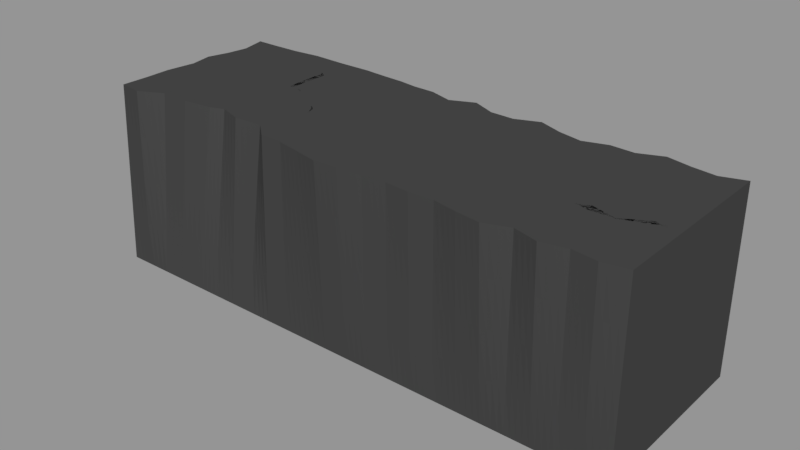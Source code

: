 # Source: The_Danger.blend  (saved by Blender 2.79.0; exported with 4.5.12 LTS)
import bpy
from mathutils import Matrix  # noqa: F401  (used for matrix-valued properties, if any)

bpy.ops.wm.read_factory_settings(use_empty=True)
scene = bpy.context.scene
scene.name = 'Scene.001'

# ---- collections
col_collection_1_001 = bpy.data.collections.new('Collection 1.001'); scene.collection.children.link(col_collection_1_001)

# ---- materials (node trees are filled in below, after node groups)
mat_material_001 = bpy.data.materials.new('Material.001')
mat_material_001.alpha_threshold = 0.0
mat_material_001.use_transparent_shadow = False
mat_material_001.diffuse_color = (0.0578, 0.0578, 0.0578, 1.0)
mat_material_001.roughness = 0.5
mat_material_001.specular_intensity = 1.0

# ---- material node trees

# ---- meshes
me_cube_002 = bpy.data.meshes.new('Cube.002')
me_cube_002.from_pydata([(-30.0, -10.0, -10.0), (-29.87, -9.123, 10.0), (-30.0, 10.0, -10.0), (-29.48, 10.0, 10.0), (30.0, -10.0, -10.0), (30.0, -10.02, 10.0), (30.0, 10.0, -10.0), (30.0, 9.886, 10.0), (27.39, 10.0, -10.0), (24.78, 10.0, -10.0), (22.17, 10.0, -10.0), (19.57, 10.0, -10.0), (16.96, 10.0, -10.0), (14.35, 10.0, -10.0), (11.74, 10.0, -10.0), (9.13, 10.0, -10.0), (6.522, 10.0, -10.0), (3.913, 10.0, -10.0), (1.304, 10.0, -10.0), (-1.304, 10.0, -10.0), (-3.913, 10.0, -10.0), (-6.522, 10.0, -10.0), (-9.13, 10.0, -10.0), (-11.74, 10.0, -10.0), (-14.35, 10.0, -10.0), (-16.96, 10.0, -10.0), (-19.57, 10.0, -10.0), (-22.17, 10.0, -10.0), (-24.78, 10.0, -10.0), (-27.39, 10.0, -10.0), (-26.93, 10.0, 10.0), (-23.94, 10.06, 10.0), (-20.79, 10.38, 10.0), (-18.36, 10.3, 10.0), (-16.81, 10.26, 10.0), (-13.45, 10.3, 10.0), (-10.85, 10.09, 10.0), (-8.376, 9.963, 10.0), (-6.404, 9.678, 10.0), (-3.913, 9.619, 10.0), (-1.304, 8.818, 10.0), (1.304, 9.974, 10.0), (3.913, 8.817, 10.0), (6.522, 8.751, 10.0), (9.13, 9.789, 10.0), (11.74, 8.794, 10.0), (14.35, 8.23, 10.0), (16.96, 9.058, 10.0), (19.57, 8.928, 10.0), (22.17, 9.986, 10.0), (24.78, 9.391, 10.0), (27.39, 9.043, 10.0), (-27.39, -10.0, -10.0), (-24.78, -10.0, -10.0), (-22.17, -10.0, -10.0), (-19.57, -10.0, -10.0), (-16.96, -10.0, -10.0), (-14.35, -10.0, -10.0), (-11.74, -10.0, -10.0), (-9.13, -10.0, -10.0), (-6.522, -10.0, -10.0), (-3.913, -10.0, -10.0), (-1.304, -10.0, -10.0), (1.304, -10.0, -10.0), (3.913, -10.0, -10.0), (6.522, -10.0, -10.0), (9.13, -10.0, -10.0), (11.74, -10.0, -10.0), (14.35, -10.0, -10.0), (16.96, -10.0, -10.0), (19.57, -10.0, -10.0), (22.17, -10.0, -10.0), (24.78, -10.0, -10.0), (27.39, -10.0, -10.0), (27.39, -10.51, 10.0), (24.78, -10.16, 10.0), (22.17, -10.76, 10.0), (19.57, -10.04, 10.0), (16.96, -11.0, 10.0), (14.35, -10.65, 10.0), (11.74, -10.13, 10.0), (9.13, -10.27, 10.0), (6.522, -10.05, 10.0), (3.913, -10.2, 10.0), (1.304, -10.55, 10.0), (-1.304, -10.63, 10.0), (-3.913, -10.08, 10.0), (-6.522, -9.554, 10.0), (-9.017, -9.491, 10.0), (-10.95, -7.811, 10.0), (-14.13, -8.019, 10.0), (-16.6, -7.197, 10.0), (-18.1, -7.776, 10.0), (-21.3, -8.158, 10.0), (-24.56, -8.076, 10.0), (-27.26, -9.474, 10.0), (-30.0, 7.143, -10.0), (-30.0, 4.286, -10.0), (-30.0, 1.429, -10.0), (-30.0, -1.429, -10.0), (-30.0, -4.286, -10.0), (-30.0, -7.143, -10.0), (-29.8, -6.186, 10.0), (-29.86, -3.259, 10.0), (-29.42, -0.03011, 10.0), (-29.9, 2.489, 10.0), (-29.2, 4.864, 10.0), (-28.85, 7.158, 10.0), (30.0, -7.143, -10.0), (30.0, -4.286, -10.0), (30.0, -1.429, -10.0), (30.0, 1.429, -10.0), (30.0, 4.286, -10.0), (30.0, 7.143, -10.0), (30.0, 5.207, 10.0), (30.0, 2.212, 10.0), (30.0, -1.226, 10.0), (30.0, -3.035, 10.0), (30.0, -6.811, 10.0), (30.0, -8.19, 10.0), (27.39, 6.442, 10.0), (27.39, 2.376, 10.0), (27.39, -2.679, 10.0), (27.39, -1.97, 10.0), (27.39, -5.115, 10.0), (27.39, -8.521, 10.0), (24.78, 6.379, 10.0), (24.78, 4.201, 10.0), (24.78, -3.606, 10.0), (24.78, -3.522, 10.0), (24.78, -7.418, 10.0), (24.78, -8.595, 10.0), (22.17, 5.099, 10.0), (22.17, 0.606, 10.0), (22.17, -3.627, 10.0), (22.17, -2.736, 10.0), (22.17, -5.088, 10.0), (22.17, -9.103, 10.0), (19.57, 4.793, 10.0), (19.57, 2.346, 10.0), (19.57, -2.796, 10.0), (19.57, -4.068, 10.0), (19.57, -7.407, 10.0), (19.57, -7.534, 10.0), (16.96, 4.755, 10.0), (16.96, 1.908, 10.0), (16.96, -0.4358, 10.0), (16.96, -1.916, 10.0), (16.96, -6.437, 10.0), (16.96, -8.824, 10.0), (14.35, 5.433, 10.0), (14.35, 2.133, 10.0), (14.35, -0.7898, 10.0), (14.35, -4.159, 10.0), (14.35, -6.626, 10.0), (14.35, -8.477, 10.0), (11.74, 5.291, 10.0), (11.74, 1.591, 10.0), (11.74, -1.798, 10.0), (11.74, -3.237, 10.0), (11.74, -5.899, 10.0), (11.74, -8.511, 10.0), (9.13, 5.333, 10.0), (9.13, 3.288, 10.0), (9.13, -0.8488, 10.0), (9.13, -4.514, 10.0), (9.13, -5.842, 10.0), (9.13, -7.648, 10.0), (6.522, 6.242, 10.0), (6.522, 2.631, 10.0), (6.522, -2.191, 10.0), (6.522, -3.633, 10.0), (6.522, -6.258, 10.0), (6.522, -8.456, 10.0), (3.913, 6.798, 10.0), (3.913, 3.366, 10.0), (3.913, -2.191, 10.0), (3.913, -2.68, 10.0), (3.913, -4.88, 10.0), (3.913, -8.338, 10.0), (1.304, 6.806, 10.0), (1.304, 1.609, 10.0), (1.304, 1.358, 10.0), (1.304, -3.836, 10.0), (1.304, -6.395, 10.0), (1.304, -7.331, 10.0), (-1.304, 6.108, 10.0), (-1.304, 2.073, 10.0), (-1.304, 0.3032, 10.0), (-1.304, -1.61, 10.0), (-1.304, -5.886, 10.0), (-1.304, -7.725, 10.0), (-3.907, 5.769, 10.0), (-3.905, 3.692, 10.0), (-3.888, 0.3308, 10.0), (-3.913, -2.125, 10.0), (-3.913, -3.964, 10.0), (-3.913, -7.64, 10.0), (-6.005, 6.415, 10.0), (-6.26, 4.187, 10.0), (-6.049, 1.395, 10.0), (-6.451, -1.616, 10.0), (-6.394, -5.049, 10.0), (-6.412, -6.268, 10.0), (-8.542, 7.179, 10.0), (-8.541, 5.079, 10.0), (-8.897, 2.615, 10.0), (-8.968, -1.304, 10.0), (-9.082, -4.362, 10.0), (-8.824, -5.174, 10.0), (-9.968, 7.937, 10.0), (-10.93, 5.06, 10.0), (-10.7, 1.48, 10.0), (-11.44, -0.7087, 10.0), (-10.04, -1.526, 10.0), (-10.77, -6.554, 10.0), (-12.52, 7.6, 10.0), (-13.32, 6.021, 10.0), (-13.64, 2.908, 10.0), (-13.29, 0.5563, 10.0), (-14.33, -2.959, 10.0), (-13.42, -6.011, 10.0), (-14.72, 8.463, 10.0), (-16.42, 5.345, 10.0), (-16.29, 1.601, 10.0), (-14.55, 1.306, 10.0), (-15.25, 0.4674, 10.0), (-16.04, -4.313, 10.0), (-19.05, 7.973, 10.0), (-15.85, 6.235, 10.0), (-15.85, 1.725, 10.0), (-18.38, 1.358, 10.0), (-16.92, 0.4674, 10.0), (-19.23, -3.866, 10.0), (-21.04, 7.889, 10.0), (-19.45, 5.84, 10.0), (-19.24, 2.546, 10.0), (-21.33, 0.786, 10.0), (-21.23, -3.606, 10.0), (-20.82, -7.07, 10.0), (-23.01, 7.643, 10.0), (-23.54, 5.131, 10.0), (-23.28, 3.552, 10.0), (-24.4, 0.8825, 10.0), (-23.85, -3.626, 10.0), (-24.04, -5.438, 10.0), (-27.31, 7.325, 10.0), (-26.84, 5.257, 10.0), (-26.94, 2.048, 10.0), (-25.98, -0.1185, 10.0), (-26.32, -2.058, 10.0), (-27.25, -6.182, 10.0), (-27.39, 7.143, -10.0), (-27.39, 4.286, -10.0), (-27.39, 1.429, -10.0), (-27.39, -1.429, -10.0), (-27.39, -4.286, -10.0), (-27.39, -7.143, -10.0), (-24.78, 7.143, -10.0), (-24.78, 4.286, -10.0), (-24.78, 1.429, -10.0), (-24.78, -1.429, -10.0), (-24.78, -4.286, -10.0), (-24.78, -7.143, -10.0), (-22.17, 7.143, -10.0), (-22.17, 4.286, -10.0), (-22.17, 1.429, -10.0), (-22.17, -1.429, -10.0), (-22.17, -4.286, -10.0), (-22.17, -7.143, -10.0), (-19.57, 7.143, -10.0), (-19.57, 4.286, -10.0), (-19.57, 1.429, -10.0), (-19.57, -1.429, -10.0), (-19.57, -4.286, -10.0), (-19.57, -7.143, -10.0), (-16.96, 7.143, -10.0), (-16.96, 4.286, -10.0), (-16.96, 1.429, -10.0), (-16.96, -1.429, -10.0), (-16.96, -4.286, -10.0), (-16.96, -7.143, -10.0), (-14.35, 7.143, -10.0), (-14.35, 4.286, -10.0), (-14.35, 1.429, -10.0), (-14.35, -1.429, -10.0), (-14.35, -4.286, -10.0), (-14.35, -7.143, -10.0), (-11.74, 7.143, -10.0), (-11.74, 4.286, -10.0), (-11.74, 1.429, -10.0), (-11.74, -1.429, -10.0), (-11.74, -4.286, -10.0), (-11.74, -7.143, -10.0), (-9.13, 7.143, -10.0), (-9.13, 4.286, -10.0), (-9.13, 1.429, -10.0), (-9.13, -1.429, -10.0), (-9.13, -4.286, -10.0), (-9.13, -7.143, -10.0), (-6.522, 7.143, -10.0), (-6.522, 4.286, -10.0), (-6.522, 1.429, -10.0), (-6.522, -1.429, -10.0), (-6.522, -4.286, -10.0), (-6.522, -7.143, -10.0), (-3.913, 7.143, -10.0), (-3.913, 4.286, -10.0), (-3.913, 1.429, -10.0), (-3.913, -1.429, -10.0), (-3.913, -4.286, -10.0), (-3.913, -7.143, -10.0), (-1.304, 7.143, -10.0), (-1.304, 4.286, -10.0), (-1.304, 1.429, -10.0), (-1.304, -1.429, -10.0), (-1.304, -4.286, -10.0), (-1.304, -7.143, -10.0), (1.304, 7.143, -10.0), (1.304, 4.286, -10.0), (1.304, 1.429, -10.0), (1.304, -1.429, -10.0), (1.304, -4.286, -10.0), (1.304, -7.143, -10.0), (3.913, 7.143, -10.0), (3.913, 4.286, -10.0), (3.913, 1.429, -10.0), (3.913, -1.429, -10.0), (3.913, -4.286, -10.0), (3.913, -7.143, -10.0), (6.522, 7.143, -10.0), (6.522, 4.286, -10.0), (6.522, 1.429, -10.0), (6.522, -1.429, -10.0), (6.522, -4.286, -10.0), (6.522, -7.143, -10.0), (9.13, 7.143, -10.0), (9.13, 4.286, -10.0), (9.13, 1.429, -10.0), (9.13, -1.429, -10.0), (9.13, -4.286, -10.0), (9.13, -7.143, -10.0), (11.74, 7.143, -10.0), (11.74, 4.286, -10.0), (11.74, 1.429, -10.0), (11.74, -1.429, -10.0), (11.74, -4.286, -10.0), (11.74, -7.143, -10.0), (14.35, 7.143, -10.0), (14.35, 4.286, -10.0), (14.35, 1.429, -10.0), (14.35, -1.429, -10.0), (14.35, -4.286, -10.0), (14.35, -7.143, -10.0), (16.96, 7.143, -10.0), (16.96, 4.286, -10.0), (16.96, 1.429, -10.0), (16.96, -1.429, -10.0), (16.96, -4.286, -10.0), (16.96, -7.143, -10.0), (19.57, 7.143, -10.0), (19.57, 4.286, -10.0), (19.57, 1.429, -10.0), (19.57, -1.429, -10.0), (19.57, -4.286, -10.0), (19.57, -7.143, -10.0), (22.17, 7.143, -10.0), (22.17, 4.286, -10.0), (22.17, 1.429, -10.0), (22.17, -1.429, -10.0), (22.17, -4.286, -10.0), (22.17, -7.143, -10.0), (24.78, 7.143, -10.0), (24.78, 4.286, -10.0), (24.78, 1.429, -10.0), (24.78, -1.429, -10.0), (24.78, -4.286, -10.0), (24.78, -7.143, -10.0), (27.39, 7.143, -10.0), (27.39, 4.286, -10.0), (27.39, 1.429, -10.0), (27.39, -1.429, -10.0), (27.39, -4.286, -10.0), (27.39, -7.143, -10.0)], [], [(96, 107, 3, 2), (8, 51, 7, 6), (108, 119, 5, 4), (52, 95, 1, 0), (383, 108, 4, 73), (251, 102, 1, 95), (119, 125, 74, 5), (125, 131, 75, 74), (131, 137, 76, 75), (137, 143, 77, 76), (143, 149, 78, 77), (149, 155, 79, 78), (155, 161, 80, 79), (161, 167, 81, 80), (167, 173, 82, 81), (173, 179, 83, 82), (179, 185, 84, 83), (185, 191, 85, 84), (191, 197, 86, 85), (197, 203, 87, 86), (203, 209, 88, 87), (209, 215, 89, 88), (215, 221, 90, 89), (221, 227, 91, 90), (227, 233, 92, 91), (233, 239, 93, 92), (239, 245, 94, 93), (245, 251, 95, 94), (101, 257, 52, 0), (257, 263, 53, 52), (263, 269, 54, 53), (269, 275, 55, 54), (275, 281, 56, 55), (281, 287, 57, 56), (287, 293, 58, 57), (293, 299, 59, 58), (299, 305, 60, 59), (305, 311, 61, 60), (311, 317, 62, 61), (317, 323, 63, 62), (323, 329, 64, 63), (329, 335, 65, 64), (335, 341, 66, 65), (341, 347, 67, 66), (347, 353, 68, 67), (353, 359, 69, 68), (359, 365, 70, 69), (365, 371, 71, 70), (371, 377, 72, 71), (377, 383, 73, 72), (4, 5, 74, 73), (73, 74, 75, 72), (72, 75, 76, 71), (71, 76, 77, 70), (70, 77, 78, 69), (69, 78, 79, 68), (68, 79, 80, 67), (67, 80, 81, 66), (66, 81, 82, 65), (65, 82, 83, 64), (64, 83, 84, 63), (63, 84, 85, 62), (62, 85, 86, 61), (61, 86, 87, 60), (60, 87, 88, 59), (59, 88, 89, 58), (58, 89, 90, 57), (57, 90, 91, 56), (56, 91, 92, 55), (55, 92, 93, 54), (54, 93, 94, 53), (53, 94, 95, 52), (2, 3, 30, 29), (29, 30, 31, 28), (28, 31, 32, 27), (27, 32, 33, 26), (26, 33, 34, 25), (25, 34, 35, 24), (24, 35, 36, 23), (23, 36, 37, 22), (22, 37, 38, 21), (21, 38, 39, 20), (20, 39, 40, 19), (19, 40, 41, 18), (18, 41, 42, 17), (17, 42, 43, 16), (16, 43, 44, 15), (15, 44, 45, 14), (14, 45, 46, 13), (13, 46, 47, 12), (12, 47, 48, 11), (11, 48, 49, 10), (10, 49, 50, 9), (9, 50, 51, 8), (9, 8, 378, 372), (372, 378, 379, 373), (373, 379, 380, 374), (374, 380, 381, 375), (375, 381, 382, 376), (376, 382, 383, 377), (10, 9, 372, 366), (366, 372, 373, 367), (367, 373, 374, 368), (368, 374, 375, 369), (369, 375, 376, 370), (370, 376, 377, 371), (11, 10, 366, 360), (360, 366, 367, 361), (361, 367, 368, 362), (362, 368, 369, 363), (363, 369, 370, 364), (364, 370, 371, 365), (12, 11, 360, 354), (354, 360, 361, 355), (355, 361, 362, 356), (356, 362, 363, 357), (357, 363, 364, 358), (358, 364, 365, 359), (13, 12, 354, 348), (348, 354, 355, 349), (349, 355, 356, 350), (350, 356, 357, 351), (351, 357, 358, 352), (352, 358, 359, 353), (14, 13, 348, 342), (342, 348, 349, 343), (343, 349, 350, 344), (344, 350, 351, 345), (345, 351, 352, 346), (346, 352, 353, 347), (15, 14, 342, 336), (336, 342, 343, 337), (337, 343, 344, 338), (338, 344, 345, 339), (339, 345, 346, 340), (340, 346, 347, 341), (16, 15, 336, 330), (330, 336, 337, 331), (331, 337, 338, 332), (332, 338, 339, 333), (333, 339, 340, 334), (334, 340, 341, 335), (17, 16, 330, 324), (324, 330, 331, 325), (325, 331, 332, 326), (326, 332, 333, 327), (327, 333, 334, 328), (328, 334, 335, 329), (18, 17, 324, 318), (318, 324, 325, 319), (319, 325, 326, 320), (320, 326, 327, 321), (321, 327, 328, 322), (322, 328, 329, 323), (19, 18, 318, 312), (312, 318, 319, 313), (313, 319, 320, 314), (314, 320, 321, 315), (315, 321, 322, 316), (316, 322, 323, 317), (20, 19, 312, 306), (306, 312, 313, 307), (307, 313, 314, 308), (308, 314, 315, 309), (309, 315, 316, 310), (310, 316, 317, 311), (21, 20, 306, 300), (300, 306, 307, 301), (301, 307, 308, 302), (302, 308, 309, 303), (303, 309, 310, 304), (304, 310, 311, 305), (22, 21, 300, 294), (294, 300, 301, 295), (295, 301, 302, 296), (296, 302, 303, 297), (297, 303, 304, 298), (298, 304, 305, 299), (23, 22, 294, 288), (288, 294, 295, 289), (289, 295, 296, 290), (290, 296, 297, 291), (291, 297, 298, 292), (292, 298, 299, 293), (24, 23, 288, 282), (282, 288, 289, 283), (283, 289, 290, 284), (284, 290, 291, 285), (285, 291, 292, 286), (286, 292, 293, 287), (25, 24, 282, 276), (276, 282, 283, 277), (277, 283, 284, 278), (278, 284, 285, 279), (279, 285, 286, 280), (280, 286, 287, 281), (26, 25, 276, 270), (270, 276, 277, 271), (271, 277, 278, 272), (272, 278, 279, 273), (273, 279, 280, 274), (274, 280, 281, 275), (27, 26, 270, 264), (264, 270, 271, 265), (265, 271, 272, 266), (266, 272, 273, 267), (267, 273, 274, 268), (268, 274, 275, 269), (28, 27, 264, 258), (258, 264, 265, 259), (259, 265, 266, 260), (260, 266, 267, 261), (261, 267, 268, 262), (262, 268, 269, 263), (29, 28, 258, 252), (252, 258, 259, 253), (253, 259, 260, 254), (254, 260, 261, 255), (255, 261, 262, 256), (256, 262, 263, 257), (2, 29, 252, 96), (96, 252, 253, 97), (97, 253, 254, 98), (98, 254, 255, 99), (99, 255, 256, 100), (100, 256, 257, 101), (31, 30, 246, 240), (240, 246, 247, 241), (241, 247, 248, 242), (242, 248, 249, 243), (243, 249, 250, 244), (244, 250, 251, 245), (32, 31, 240, 234), (234, 240, 241, 235), (235, 241, 242, 236), (236, 242, 243, 237), (237, 243, 244, 238), (238, 244, 245, 239), (33, 32, 234, 228), (228, 234, 235, 229), (229, 235, 236, 230), (230, 236, 237, 231), (231, 237, 238, 232), (232, 238, 239, 233), (34, 33, 228, 222), (222, 228, 229, 223), (223, 229, 230, 224), (224, 230, 231, 225), (225, 231, 232, 226), (226, 232, 233, 227), (35, 34, 222, 216), (216, 222, 223, 217), (217, 223, 224, 218), (218, 224, 225, 219), (219, 225, 226, 220), (220, 226, 227, 221), (36, 35, 216, 210), (210, 216, 217, 211), (211, 217, 218, 212), (212, 218, 219, 213), (213, 219, 220, 214), (214, 220, 221, 215), (37, 36, 210, 204), (204, 210, 211, 205), (205, 211, 212, 206), (206, 212, 213, 207), (207, 213, 214, 208), (208, 214, 215, 209), (38, 37, 204, 198), (198, 204, 205, 199), (199, 205, 206, 200), (200, 206, 207, 201), (201, 207, 208, 202), (202, 208, 209, 203), (39, 38, 198, 192), (192, 198, 199, 193), (193, 199, 200, 194), (194, 200, 201, 195), (195, 201, 202, 196), (196, 202, 203, 197), (40, 39, 192, 186), (186, 192, 193, 187), (187, 193, 194, 188), (188, 194, 195, 189), (189, 195, 196, 190), (190, 196, 197, 191), (41, 40, 186, 180), (180, 186, 187, 181), (181, 187, 188, 182), (182, 188, 189, 183), (183, 189, 190, 184), (184, 190, 191, 185), (42, 41, 180, 174), (174, 180, 181, 175), (175, 181, 182, 176), (176, 182, 183, 177), (177, 183, 184, 178), (178, 184, 185, 179), (43, 42, 174, 168), (168, 174, 175, 169), (169, 175, 176, 170), (170, 176, 177, 171), (171, 177, 178, 172), (172, 178, 179, 173), (44, 43, 168, 162), (162, 168, 169, 163), (163, 169, 170, 164), (164, 170, 171, 165), (165, 171, 172, 166), (166, 172, 173, 167), (45, 44, 162, 156), (156, 162, 163, 157), (157, 163, 164, 158), (158, 164, 165, 159), (159, 165, 166, 160), (160, 166, 167, 161), (46, 45, 156, 150), (150, 156, 157, 151), (151, 157, 158, 152), (152, 158, 159, 153), (153, 159, 160, 154), (154, 160, 161, 155), (47, 46, 150, 144), (144, 150, 151, 145), (145, 151, 152, 146), (146, 152, 153, 147), (147, 153, 154, 148), (148, 154, 155, 149), (48, 47, 144, 138), (138, 144, 145, 139), (139, 145, 146, 140), (140, 146, 147, 141), (141, 147, 148, 142), (142, 148, 149, 143), (49, 48, 138, 132), (132, 138, 139, 133), (133, 139, 140, 134), (134, 140, 141, 135), (135, 141, 142, 136), (136, 142, 143, 137), (50, 49, 132, 126), (126, 132, 133, 127), (127, 133, 134, 128), (128, 134, 135, 129), (129, 135, 136, 130), (130, 136, 137, 131), (51, 50, 126, 120), (120, 126, 127, 121), (121, 127, 128, 122), (122, 128, 129, 123), (123, 129, 130, 124), (124, 130, 131, 125), (7, 51, 120, 114), (114, 120, 121, 115), (115, 121, 122, 116), (116, 122, 123, 117), (117, 123, 124, 118), (118, 124, 125, 119), (30, 3, 107, 246), (246, 107, 106, 247), (247, 106, 105, 248), (248, 105, 104, 249), (249, 104, 103, 250), (250, 103, 102, 251), (8, 6, 113, 378), (378, 113, 112, 379), (379, 112, 111, 380), (380, 111, 110, 381), (381, 110, 109, 382), (382, 109, 108, 383), (6, 7, 114, 113), (113, 114, 115, 112), (112, 115, 116, 111), (111, 116, 117, 110), (110, 117, 118, 109), (109, 118, 119, 108), (0, 1, 102, 101), (101, 102, 103, 100), (100, 103, 104, 99), (99, 104, 105, 98), (98, 105, 106, 97), (97, 106, 107, 96)])
_uv = me_cube_002.uv_layers.new(name='UVMap')
_uv.uv.foreach_set('vector', [0.0, 0.8571, 0.0, 0.8571, 0.0, 1.0, 0.0, 1.0, 0.9565, 1.0, 0.9565, 1.0, 1.0, 1.0, 1.0, 1.0, 1.0, 0.1429, 1.0, 0.1429, 1.0, 0.0, 1.0, 0.0, 0.04348, 0.0, 0.04348, 0.0, 0.0, 0.0, 0.0, 0.0, 0.9565, 0.1429, 1.0, 0.1429, 1.0, 0.0, 0.9565, 0.0, 0.04348, 0.1429, 0.0, 0.1429, 0.0, 0.0, 0.04348, 0.0, 1.0, 0.1429, 0.9565, 0.1429, 0.9565, 0.0, 1.0, 0.0, 0.9565, 0.1429, 0.913, 0.1429, 0.913, 0.0, 0.9565, 0.0, 0.913, 0.1429, 0.8696, 0.1429, 0.8696, 0.0, 0.913, 0.0, 0.8696, 0.1429, 0.8261, 0.1429, 0.8261, 0.0, 0.8696, 0.0, 0.8261, 0.1429, 0.7826, 0.1429, 0.7826, 0.0, 0.8261, 0.0, 0.7826, 0.1429, 0.7391, 0.1429, 0.7391, 0.0, 0.7826, 0.0, 0.7391, 0.1429, 0.6957, 0.1429, 0.6957, 0.0, 0.7391, 0.0, 0.6957, 0.1429, 0.6522, 0.1429, 0.6522, 0.0, 0.6957, 0.0, 0.6522, 0.1429, 0.6087, 0.1429, 0.6087, 0.0, 0.6522, 0.0, 0.6087, 0.1429, 0.5652, 0.1429, 0.5652, 0.0, 0.6087, 0.0, 0.5652, 0.1429, 0.5217, 0.1429, 0.5217, 0.0, 0.5652, 0.0, 0.5217, 0.1429, 0.4783, 0.1429, 0.4783, 0.0, 0.5217, 0.0, 0.4783, 0.1429, 0.4348, 0.1429, 0.4348, 0.0, 0.4783, 0.0, 0.4348, 0.1429, 0.3913, 0.1429, 0.3913, 0.0, 0.4348, 0.0, 0.3913, 0.1429, 0.3478, 0.1429, 0.3478, 0.0, 0.3913, 0.0, 0.3478, 0.1429, 0.3043, 0.1429, 0.3043, 0.0, 0.3478, 0.0, 0.3043, 0.1429, 0.2609, 0.1429, 0.2609, 0.0, 0.3043, 0.0, 0.2609, 0.1429, 0.2174, 0.1429, 0.2174, 0.0, 0.2609, 0.0, 0.2174, 0.1429, 0.1739, 0.1429, 0.1739, 0.0, 0.2174, 0.0, 0.1739, 0.1429, 0.1304, 0.1429, 0.1304, 0.0, 0.1739, 0.0, 0.1304, 0.1429, 0.08696, 0.1429, 0.08696, 0.0, 0.1304, 0.0, 0.08696, 0.1429, 0.04348, 0.1429, 0.04348, 0.0, 0.08696, 0.0, 0.0, 0.1429, 0.04348, 0.1429, 0.04348, 0.0, 0.0, 0.0, 0.04348, 0.1429, 0.08696, 0.1429, 0.08696, 0.0, 0.04348, 0.0, 0.08696, 0.1429, 0.1304, 0.1429, 0.1304, 0.0, 0.08696, 0.0, 0.1304, 0.1429, 0.1739, 0.1429, 0.1739, 0.0, 0.1304, 0.0, 0.1739, 0.1429, 0.2174, 0.1429, 0.2174, 0.0, 0.1739, 0.0, 0.2174, 0.1429, 0.2609, 0.1429, 0.2609, 0.0, 0.2174, 0.0, 0.2609, 0.1429, 0.3043, 0.1429, 0.3043, 0.0, 0.2609, 0.0, 0.3043, 0.1429, 0.3478, 0.1429, 0.3478, 0.0, 0.3043, 0.0, 0.3478, 0.1429, 0.3913, 0.1429, 0.3913, 0.0, 0.3478, 0.0, 0.3913, 0.1429, 0.4348, 0.1429, 0.4348, 0.0, 0.3913, 0.0, 0.4348, 0.1429, 0.4783, 0.1429, 0.4783, 0.0, 0.4348, 0.0, 0.4783, 0.1429, 0.5217, 0.1429, 0.5217, 0.0, 0.4783, 0.0, 0.5217, 0.1429, 0.5652, 0.1429, 0.5652, 0.0, 0.5217, 0.0, 0.5652, 0.1429, 0.6087, 0.1429, 0.6087, 0.0, 0.5652, 0.0, 0.6087, 0.1429, 0.6522, 0.1429, 0.6522, 0.0, 0.6087, 0.0, 0.6522, 0.1429, 0.6957, 0.1429, 0.6957, 0.0, 0.6522, 0.0, 0.6957, 0.1429, 0.7391, 0.1429, 0.7391, 0.0, 0.6957, 0.0, 0.7391, 0.1429, 0.7826, 0.1429, 0.7826, 0.0, 0.7391, 0.0, 0.7826, 0.1429, 0.8261, 0.1429, 0.8261, 0.0, 0.7826, 0.0, 0.8261, 0.1429, 0.8696, 0.1429, 0.8696, 0.0, 0.8261, 0.0, 0.8696, 0.1429, 0.913, 0.1429, 0.913, 0.0, 0.8696, 0.0, 0.913, 0.1429, 0.9565, 0.1429, 0.9565, 0.0, 0.913, 0.0, 1.0, 0.0, 1.0, 0.0, 0.9565, 0.0, 0.9565, 0.0, 0.9565, 0.0, 0.9565, 0.0, 0.913, 0.0, 0.913, 0.0, 0.913, 0.0, 0.913, 0.0, 0.8696, 0.0, 0.8696, 0.0, 0.8696, 0.0, 0.8696, 0.0, 0.8261, 0.0, 0.8261, 0.0, 0.8261, 0.0, 0.8261, 0.0, 0.7826, 0.0, 0.7826, 0.0, 0.7826, 0.0, 0.7826, 0.0, 0.7391, 0.0, 0.7391, 0.0, 0.7391, 0.0, 0.7391, 0.0, 0.6957, 0.0, 0.6957, 0.0, 0.6957, 0.0, 0.6957, 0.0, 0.6522, 0.0, 0.6522, 0.0, 0.6522, 0.0, 0.6522, 0.0, 0.6087, 0.0, 0.6087, 0.0, 0.6087, 0.0, 0.6087, 0.0, 0.5652, 0.0, 0.5652, 0.0, 0.5652, 0.0, 0.5652, 0.0, 0.5217, 0.0, 0.5217, 0.0, 0.5217, 0.0, 0.5217, 0.0, 0.4783, 0.0, 0.4783, 0.0, 0.4783, 0.0, 0.4783, 0.0, 0.4348, 0.0, 0.4348, 0.0, 0.4348, 0.0, 0.4348, 0.0, 0.3913, 0.0, 0.3913, 0.0, 0.3913, 0.0, 0.3913, 0.0, 0.3478, 0.0, 0.3478, 0.0, 0.3478, 0.0, 0.3478, 0.0, 0.3043, 0.0, 0.3043, 0.0, 0.3043, 0.0, 0.3043, 0.0, 0.2609, 0.0, 0.2609, 0.0, 0.2609, 0.0, 0.2609, 0.0, 0.2174, 0.0, 0.2174, 0.0, 0.2174, 0.0, 0.2174, 0.0, 0.1739, 0.0, 0.1739, 0.0, 0.1739, 0.0, 0.1739, 0.0, 0.1304, 0.0, 0.1304, 0.0, 0.1304, 0.0, 0.1304, 0.0, 0.08696, 0.0, 0.08696, 0.0, 0.08696, 0.0, 0.08696, 0.0, 0.04348, 0.0, 0.04348, 0.0, 0.0, 1.0, 0.0, 1.0, 0.04348, 1.0, 0.04348, 1.0, 0.04348, 1.0, 0.04348, 1.0, 0.08696, 1.0, 0.08696, 1.0, 0.08696, 1.0, 0.08696, 1.0, 0.1304, 1.0, 0.1304, 1.0, 0.1304, 1.0, 0.1304, 1.0, 0.1739, 1.0, 0.1739, 1.0, 0.1739, 1.0, 0.1739, 1.0, 0.2174, 1.0, 0.2174, 1.0, 0.2174, 1.0, 0.2174, 1.0, 0.2609, 1.0, 0.2609, 1.0, 0.2609, 1.0, 0.2609, 1.0, 0.3043, 1.0, 0.3043, 1.0, 0.3043, 1.0, 0.3043, 1.0, 0.3478, 1.0, 0.3478, 1.0, 0.3478, 1.0, 0.3478, 1.0, 0.3913, 1.0, 0.3913, 1.0, 0.3913, 1.0, 0.3913, 1.0, 0.4348, 1.0, 0.4348, 1.0, 0.4348, 1.0, 0.4348, 1.0, 0.4783, 1.0, 0.4783, 1.0, 0.4783, 1.0, 0.4783, 1.0, 0.5217, 1.0, 0.5217, 1.0, 0.5217, 1.0, 0.5217, 1.0, 0.5652, 1.0, 0.5652, 1.0, 0.5652, 1.0, 0.5652, 1.0, 0.6087, 1.0, 0.6087, 1.0, 0.6087, 1.0, 0.6087, 1.0, 0.6522, 1.0, 0.6522, 1.0, 0.6522, 1.0, 0.6522, 1.0, 0.6957, 1.0, 0.6957, 1.0, 0.6957, 1.0, 0.6957, 1.0, 0.7391, 1.0, 0.7391, 1.0, 0.7391, 1.0, 0.7391, 1.0, 0.7826, 1.0, 0.7826, 1.0, 0.7826, 1.0, 0.7826, 1.0, 0.8261, 1.0, 0.8261, 1.0, 0.8261, 1.0, 0.8261, 1.0, 0.8696, 1.0, 0.8696, 1.0, 0.8696, 1.0, 0.8696, 1.0, 0.913, 1.0, 0.913, 1.0, 0.913, 1.0, 0.913, 1.0, 0.9565, 1.0, 0.9565, 1.0, 0.913, 1.0, 0.9565, 1.0, 0.9565, 0.8571, 0.913, 0.8571, 0.913, 0.8571, 0.9565, 0.8571, 0.9565, 0.7143, 0.913, 0.7143, 0.913, 0.7143, 0.9565, 0.7143, 0.9565, 0.5714, 0.913, 0.5714, 0.913, 0.5714, 0.9565, 0.5714, 0.9565, 0.4286, 0.913, 0.4286, 0.913, 0.4286, 0.9565, 0.4286, 0.9565, 0.2857, 0.913, 0.2857, 0.913, 0.2857, 0.9565, 0.2857, 0.9565, 0.1429, 0.913, 0.1429, 0.8696, 1.0, 0.913, 1.0, 0.913, 0.8571, 0.8696, 0.8571, 0.8696, 0.8571, 0.913, 0.8571, 0.913, 0.7143, 0.8696, 0.7143, 0.8696, 0.7143, 0.913, 0.7143, 0.913, 0.5714, 0.8696, 0.5714, 0.8696, 0.5714, 0.913, 0.5714, 0.913, 0.4286, 0.8696, 0.4286, 0.8696, 0.4286, 0.913, 0.4286, 0.913, 0.2857, 0.8696, 0.2857, 0.8696, 0.2857, 0.913, 0.2857, 0.913, 0.1429, 0.8696, 0.1429, 0.8261, 1.0, 0.8696, 1.0, 0.8696, 0.8571, 0.8261, 0.8571, 0.8261, 0.8571, 0.8696, 0.8571, 0.8696, 0.7143, 0.8261, 0.7143, 0.8261, 0.7143, 0.8696, 0.7143, 0.8696, 0.5714, 0.8261, 0.5714, 0.8261, 0.5714, 0.8696, 0.5714, 0.8696, 0.4286, 0.8261, 0.4286, 0.8261, 0.4286, 0.8696, 0.4286, 0.8696, 0.2857, 0.8261, 0.2857, 0.8261, 0.2857, 0.8696, 0.2857, 0.8696, 0.1429, 0.8261, 0.1429, 0.7826, 1.0, 0.8261, 1.0, 0.8261, 0.8571, 0.7826, 0.8571, 0.7826, 0.8571, 0.8261, 0.8571, 0.8261, 0.7143, 0.7826, 0.7143, 0.7826, 0.7143, 0.8261, 0.7143, 0.8261, 0.5714, 0.7826, 0.5714, 0.7826, 0.5714, 0.8261, 0.5714, 0.8261, 0.4286, 0.7826, 0.4286, 0.7826, 0.4286, 0.8261, 0.4286, 0.8261, 0.2857, 0.7826, 0.2857, 0.7826, 0.2857, 0.8261, 0.2857, 0.8261, 0.1429, 0.7826, 0.1429, 0.7391, 1.0, 0.7826, 1.0, 0.7826, 0.8571, 0.7391, 0.8571, 0.7391, 0.8571, 0.7826, 0.8571, 0.7826, 0.7143, 0.7391, 0.7143, 0.7391, 0.7143, 0.7826, 0.7143, 0.7826, 0.5714, 0.7391, 0.5714, 0.7391, 0.5714, 0.7826, 0.5714, 0.7826, 0.4286, 0.7391, 0.4286, 0.7391, 0.4286, 0.7826, 0.4286, 0.7826, 0.2857, 0.7391, 0.2857, 0.7391, 0.2857, 0.7826, 0.2857, 0.7826, 0.1429, 0.7391, 0.1429, 0.6957, 1.0, 0.7391, 1.0, 0.7391, 0.8571, 0.6957, 0.8571, 0.6957, 0.8571, 0.7391, 0.8571, 0.7391, 0.7143, 0.6957, 0.7143, 0.6957, 0.7143, 0.7391, 0.7143, 0.7391, 0.5714, 0.6957, 0.5714, 0.6957, 0.5714, 0.7391, 0.5714, 0.7391, 0.4286, 0.6957, 0.4286, 0.6957, 0.4286, 0.7391, 0.4286, 0.7391, 0.2857, 0.6957, 0.2857, 0.6957, 0.2857, 0.7391, 0.2857, 0.7391, 0.1429, 0.6957, 0.1429, 0.6522, 1.0, 0.6957, 1.0, 0.6957, 0.8571, 0.6522, 0.8571, 0.6522, 0.8571, 0.6957, 0.8571, 0.6957, 0.7143, 0.6522, 0.7143, 0.6522, 0.7143, 0.6957, 0.7143, 0.6957, 0.5714, 0.6522, 0.5714, 0.6522, 0.5714, 0.6957, 0.5714, 0.6957, 0.4286, 0.6522, 0.4286, 0.6522, 0.4286, 0.6957, 0.4286, 0.6957, 0.2857, 0.6522, 0.2857, 0.6522, 0.2857, 0.6957, 0.2857, 0.6957, 0.1429, 0.6522, 0.1429, 0.6087, 1.0, 0.6522, 1.0, 0.6522, 0.8571, 0.6087, 0.8571, 0.6087, 0.8571, 0.6522, 0.8571, 0.6522, 0.7143, 0.6087, 0.7143, 0.6087, 0.7143, 0.6522, 0.7143, 0.6522, 0.5714, 0.6087, 0.5714, 0.6087, 0.5714, 0.6522, 0.5714, 0.6522, 0.4286, 0.6087, 0.4286, 0.6087, 0.4286, 0.6522, 0.4286, 0.6522, 0.2857, 0.6087, 0.2857, 0.6087, 0.2857, 0.6522, 0.2857, 0.6522, 0.1429, 0.6087, 0.1429, 0.5652, 1.0, 0.6087, 1.0, 0.6087, 0.8571, 0.5652, 0.8571, 0.5652, 0.8571, 0.6087, 0.8571, 0.6087, 0.7143, 0.5652, 0.7143, 0.5652, 0.7143, 0.6087, 0.7143, 0.6087, 0.5714, 0.5652, 0.5714, 0.5652, 0.5714, 0.6087, 0.5714, 0.6087, 0.4286, 0.5652, 0.4286, 0.5652, 0.4286, 0.6087, 0.4286, 0.6087, 0.2857, 0.5652, 0.2857, 0.5652, 0.2857, 0.6087, 0.2857, 0.6087, 0.1429, 0.5652, 0.1429, 0.5217, 1.0, 0.5652, 1.0, 0.5652, 0.8571, 0.5217, 0.8571, 0.5217, 0.8571, 0.5652, 0.8571, 0.5652, 0.7143, 0.5217, 0.7143, 0.5217, 0.7143, 0.5652, 0.7143, 0.5652, 0.5714, 0.5217, 0.5714, 0.5217, 0.5714, 0.5652, 0.5714, 0.5652, 0.4286, 0.5217, 0.4286, 0.5217, 0.4286, 0.5652, 0.4286, 0.5652, 0.2857, 0.5217, 0.2857, 0.5217, 0.2857, 0.5652, 0.2857, 0.5652, 0.1429, 0.5217, 0.1429, 0.4783, 1.0, 0.5217, 1.0, 0.5217, 0.8571, 0.4783, 0.8571, 0.4783, 0.8571, 0.5217, 0.8571, 0.5217, 0.7143, 0.4783, 0.7143, 0.4783, 0.7143, 0.5217, 0.7143, 0.5217, 0.5714, 0.4783, 0.5714, 0.4783, 0.5714, 0.5217, 0.5714, 0.5217, 0.4286, 0.4783, 0.4286, 0.4783, 0.4286, 0.5217, 0.4286, 0.5217, 0.2857, 0.4783, 0.2857, 0.4783, 0.2857, 0.5217, 0.2857, 0.5217, 0.1429, 0.4783, 0.1429, 0.4348, 1.0, 0.4783, 1.0, 0.4783, 0.8571, 0.4348, 0.8571, 0.4348, 0.8571, 0.4783, 0.8571, 0.4783, 0.7143, 0.4348, 0.7143, 0.4348, 0.7143, 0.4783, 0.7143, 0.4783, 0.5714, 0.4348, 0.5714, 0.4348, 0.5714, 0.4783, 0.5714, 0.4783, 0.4286, 0.4348, 0.4286, 0.4348, 0.4286, 0.4783, 0.4286, 0.4783, 0.2857, 0.4348, 0.2857, 0.4348, 0.2857, 0.4783, 0.2857, 0.4783, 0.1429, 0.4348, 0.1429, 0.3913, 1.0, 0.4348, 1.0, 0.4348, 0.8571, 0.3913, 0.8571, 0.3913, 0.8571, 0.4348, 0.8571, 0.4348, 0.7143, 0.3913, 0.7143, 0.3913, 0.7143, 0.4348, 0.7143, 0.4348, 0.5714, 0.3913, 0.5714, 0.3913, 0.5714, 0.4348, 0.5714, 0.4348, 0.4286, 0.3913, 0.4286, 0.3913, 0.4286, 0.4348, 0.4286, 0.4348, 0.2857, 0.3913, 0.2857, 0.3913, 0.2857, 0.4348, 0.2857, 0.4348, 0.1429, 0.3913, 0.1429, 0.3478, 1.0, 0.3913, 1.0, 0.3913, 0.8571, 0.3478, 0.8571, 0.3478, 0.8571, 0.3913, 0.8571, 0.3913, 0.7143, 0.3478, 0.7143, 0.3478, 0.7143, 0.3913, 0.7143, 0.3913, 0.5714, 0.3478, 0.5714, 0.3478, 0.5714, 0.3913, 0.5714, 0.3913, 0.4286, 0.3478, 0.4286, 0.3478, 0.4286, 0.3913, 0.4286, 0.3913, 0.2857, 0.3478, 0.2857, 0.3478, 0.2857, 0.3913, 0.2857, 0.3913, 0.1429, 0.3478, 0.1429, 0.3043, 1.0, 0.3478, 1.0, 0.3478, 0.8571, 0.3043, 0.8571, 0.3043, 0.8571, 0.3478, 0.8571, 0.3478, 0.7143, 0.3043, 0.7143, 0.3043, 0.7143, 0.3478, 0.7143, 0.3478, 0.5714, 0.3043, 0.5714, 0.3043, 0.5714, 0.3478, 0.5714, 0.3478, 0.4286, 0.3043, 0.4286, 0.3043, 0.4286, 0.3478, 0.4286, 0.3478, 0.2857, 0.3043, 0.2857, 0.3043, 0.2857, 0.3478, 0.2857, 0.3478, 0.1429, 0.3043, 0.1429, 0.2609, 1.0, 0.3043, 1.0, 0.3043, 0.8571, 0.2609, 0.8571, 0.2609, 0.8571, 0.3043, 0.8571, 0.3043, 0.7143, 0.2609, 0.7143, 0.2609, 0.7143, 0.3043, 0.7143, 0.3043, 0.5714, 0.2609, 0.5714, 0.2609, 0.5714, 0.3043, 0.5714, 0.3043, 0.4286, 0.2609, 0.4286, 0.2609, 0.4286, 0.3043, 0.4286, 0.3043, 0.2857, 0.2609, 0.2857, 0.2609, 0.2857, 0.3043, 0.2857, 0.3043, 0.1429, 0.2609, 0.1429, 0.2174, 1.0, 0.2609, 1.0, 0.2609, 0.8571, 0.2174, 0.8571, 0.2174, 0.8571, 0.2609, 0.8571, 0.2609, 0.7143, 0.2174, 0.7143, 0.2174, 0.7143, 0.2609, 0.7143, 0.2609, 0.5714, 0.2174, 0.5714, 0.2174, 0.5714, 0.2609, 0.5714, 0.2609, 0.4286, 0.2174, 0.4286, 0.2174, 0.4286, 0.2609, 0.4286, 0.2609, 0.2857, 0.2174, 0.2857, 0.2174, 0.2857, 0.2609, 0.2857, 0.2609, 0.1429, 0.2174, 0.1429, 0.1739, 1.0, 0.2174, 1.0, 0.2174, 0.8571, 0.1739, 0.8571, 0.1739, 0.8571, 0.2174, 0.8571, 0.2174, 0.7143, 0.1739, 0.7143, 0.1739, 0.7143, 0.2174, 0.7143, 0.2174, 0.5714, 0.1739, 0.5714, 0.1739, 0.5714, 0.2174, 0.5714, 0.2174, 0.4286, 0.1739, 0.4286, 0.1739, 0.4286, 0.2174, 0.4286, 0.2174, 0.2857, 0.1739, 0.2857, 0.1739, 0.2857, 0.2174, 0.2857, 0.2174, 0.1429, 0.1739, 0.1429, 0.1304, 1.0, 0.1739, 1.0, 0.1739, 0.8571, 0.1304, 0.8571, 0.1304, 0.8571, 0.1739, 0.8571, 0.1739, 0.7143, 0.1304, 0.7143, 0.1304, 0.7143, 0.1739, 0.7143, 0.1739, 0.5714, 0.1304, 0.5714, 0.1304, 0.5714, 0.1739, 0.5714, 0.1739, 0.4286, 0.1304, 0.4286, 0.1304, 0.4286, 0.1739, 0.4286, 0.1739, 0.2857, 0.1304, 0.2857, 0.1304, 0.2857, 0.1739, 0.2857, 0.1739, 0.1429, 0.1304, 0.1429, 0.08696, 1.0, 0.1304, 1.0, 0.1304, 0.8571, 0.08696, 0.8571, 0.08696, 0.8571, 0.1304, 0.8571, 0.1304, 0.7143, 0.08696, 0.7143, 0.08696, 0.7143, 0.1304, 0.7143, 0.1304, 0.5714, 0.08696, 0.5714, 0.08696, 0.5714, 0.1304, 0.5714, 0.1304, 0.4286, 0.08696, 0.4286, 0.08696, 0.4286, 0.1304, 0.4286, 0.1304, 0.2857, 0.08696, 0.2857, 0.08696, 0.2857, 0.1304, 0.2857, 0.1304, 0.1429, 0.08696, 0.1429, 0.04348, 1.0, 0.08696, 1.0, 0.08696, 0.8571, 0.04348, 0.8571, 0.04348, 0.8571, 0.08696, 0.8571, 0.08696, 0.7143, 0.04348, 0.7143, 0.04348, 0.7143, 0.08696, 0.7143, 0.08696, 0.5714, 0.04348, 0.5714, 0.04348, 0.5714, 0.08696, 0.5714, 0.08696, 0.4286, 0.04348, 0.4286, 0.04348, 0.4286, 0.08696, 0.4286, 0.08696, 0.2857, 0.04348, 0.2857, 0.04348, 0.2857, 0.08696, 0.2857, 0.08696, 0.1429, 0.04348, 0.1429, 0.0, 1.0, 0.04348, 1.0, 0.04348, 0.8571, 0.0, 0.8571, 0.0, 0.8571, 0.04348, 0.8571, 0.04348, 0.7143, 0.0, 0.7143, 0.0, 0.7143, 0.04348, 0.7143, 0.04348, 0.5714, 0.0, 0.5714, 0.0, 0.5714, 0.04348, 0.5714, 0.04348, 0.4286, 0.0, 0.4286, 0.0, 0.4286, 0.04348, 0.4286, 0.04348, 0.2857, 0.0, 0.2857, 0.0, 0.2857, 0.04348, 0.2857, 0.04348, 0.1429, 0.0, 0.1429, 0.08696, 1.0, 0.04348, 1.0, 0.04348, 0.8571, 0.08696, 0.8571, 0.08696, 0.8571, 0.04348, 0.8571, 0.04348, 0.7143, 0.08696, 0.7143, 0.08696, 0.7143, 0.04348, 0.7143, 0.04348, 0.5714, 0.08696, 0.5714, 0.08696, 0.5714, 0.04348, 0.5714, 0.04348, 0.4286, 0.08696, 0.4286, 0.08696, 0.4286, 0.04348, 0.4286, 0.04348, 0.2857, 0.08696, 0.2857, 0.08696, 0.2857, 0.04348, 0.2857, 0.04348, 0.1429, 0.08696, 0.1429, 0.1304, 1.0, 0.08696, 1.0, 0.08696, 0.8571, 0.1304, 0.8571, 0.1304, 0.8571, 0.08696, 0.8571, 0.08696, 0.7143, 0.1304, 0.7143, 0.1304, 0.7143, 0.08696, 0.7143, 0.08696, 0.5714, 0.1304, 0.5714, 0.1304, 0.5714, 0.08696, 0.5714, 0.08696, 0.4286, 0.1304, 0.4286, 0.1304, 0.4286, 0.08696, 0.4286, 0.08696, 0.2857, 0.1304, 0.2857, 0.1304, 0.2857, 0.08696, 0.2857, 0.08696, 0.1429, 0.1304, 0.1429, 0.1739, 1.0, 0.1304, 1.0, 0.1304, 0.8571, 0.1739, 0.8571, 0.1739, 0.8571, 0.1304, 0.8571, 0.1304, 0.7143, 0.1739, 0.7143, 0.1739, 0.7143, 0.1304, 0.7143, 0.1304, 0.5714, 0.1739, 0.5714, 0.1739, 0.5714, 0.1304, 0.5714, 0.1304, 0.4286, 0.1739, 0.4286, 0.1739, 0.4286, 0.1304, 0.4286, 0.1304, 0.2857, 0.1739, 0.2857, 0.1739, 0.2857, 0.1304, 0.2857, 0.1304, 0.1429, 0.1739, 0.1429, 0.2174, 1.0, 0.1739, 1.0, 0.1739, 0.8571, 0.2174, 0.8571, 0.2174, 0.8571, 0.1739, 0.8571, 0.1739, 0.7143, 0.2174, 0.7143, 0.2174, 0.7143, 0.1739, 0.7143, 0.1739, 0.5714, 0.2174, 0.5714, 0.2174, 0.5714, 0.1739, 0.5714, 0.1739, 0.4286, 0.2174, 0.4286, 0.2174, 0.4286, 0.1739, 0.4286, 0.1739, 0.2857, 0.2174, 0.2857, 0.2174, 0.2857, 0.1739, 0.2857, 0.1739, 0.1429, 0.2174, 0.1429, 0.2609, 1.0, 0.2174, 1.0, 0.2174, 0.8571, 0.2609, 0.8571, 0.2609, 0.8571, 0.2174, 0.8571, 0.2174, 0.7143, 0.2609, 0.7143, 0.2609, 0.7143, 0.2174, 0.7143, 0.2174, 0.5714, 0.2609, 0.5714, 0.2609, 0.5714, 0.2174, 0.5714, 0.2174, 0.4286, 0.2609, 0.4286, 0.2609, 0.4286, 0.2174, 0.4286, 0.2174, 0.2857, 0.2609, 0.2857, 0.2609, 0.2857, 0.2174, 0.2857, 0.2174, 0.1429, 0.2609, 0.1429, 0.3043, 1.0, 0.2609, 1.0, 0.2609, 0.8571, 0.3043, 0.8571, 0.3043, 0.8571, 0.2609, 0.8571, 0.2609, 0.7143, 0.3043, 0.7143, 0.3043, 0.7143, 0.2609, 0.7143, 0.2609, 0.5714, 0.3043, 0.5714, 0.3043, 0.5714, 0.2609, 0.5714, 0.2609, 0.4286, 0.3043, 0.4286, 0.3043, 0.4286, 0.2609, 0.4286, 0.2609, 0.2857, 0.3043, 0.2857, 0.3043, 0.2857, 0.2609, 0.2857, 0.2609, 0.1429, 0.3043, 0.1429, 0.3478, 1.0, 0.3043, 1.0, 0.3043, 0.8571, 0.3478, 0.8571, 0.3478, 0.8571, 0.3043, 0.8571, 0.3043, 0.7143, 0.3478, 0.7143, 0.3478, 0.7143, 0.3043, 0.7143, 0.3043, 0.5714, 0.3478, 0.5714, 0.3478, 0.5714, 0.3043, 0.5714, 0.3043, 0.4286, 0.3478, 0.4286, 0.3478, 0.4286, 0.3043, 0.4286, 0.3043, 0.2857, 0.3478, 0.2857, 0.3478, 0.2857, 0.3043, 0.2857, 0.3043, 0.1429, 0.3478, 0.1429, 0.3913, 1.0, 0.3478, 1.0, 0.3478, 0.8571, 0.3913, 0.8571, 0.3913, 0.8571, 0.3478, 0.8571, 0.3478, 0.7143, 0.3913, 0.7143, 0.3913, 0.7143, 0.3478, 0.7143, 0.3478, 0.5714, 0.3913, 0.5714, 0.3913, 0.5714, 0.3478, 0.5714, 0.3478, 0.4286, 0.3913, 0.4286, 0.3913, 0.4286, 0.3478, 0.4286, 0.3478, 0.2857, 0.3913, 0.2857, 0.3913, 0.2857, 0.3478, 0.2857, 0.3478, 0.1429, 0.3913, 0.1429, 0.4348, 1.0, 0.3913, 1.0, 0.3913, 0.8571, 0.4348, 0.8571, 0.4348, 0.8571, 0.3913, 0.8571, 0.3913, 0.7143, 0.4348, 0.7143, 0.4348, 0.7143, 0.3913, 0.7143, 0.3913, 0.5714, 0.4348, 0.5714, 0.4348, 0.5714, 0.3913, 0.5714, 0.3913, 0.4286, 0.4348, 0.4286, 0.4348, 0.4286, 0.3913, 0.4286, 0.3913, 0.2857, 0.4348, 0.2857, 0.4348, 0.2857, 0.3913, 0.2857, 0.3913, 0.1429, 0.4348, 0.1429, 0.4783, 1.0, 0.4348, 1.0, 0.4348, 0.8571, 0.4783, 0.8571, 0.4783, 0.8571, 0.4348, 0.8571, 0.4348, 0.7143, 0.4783, 0.7143, 0.4783, 0.7143, 0.4348, 0.7143, 0.4348, 0.5714, 0.4783, 0.5714, 0.4783, 0.5714, 0.4348, 0.5714, 0.4348, 0.4286, 0.4783, 0.4286, 0.4783, 0.4286, 0.4348, 0.4286, 0.4348, 0.2857, 0.4783, 0.2857, 0.4783, 0.2857, 0.4348, 0.2857, 0.4348, 0.1429, 0.4783, 0.1429, 0.5217, 1.0, 0.4783, 1.0, 0.4783, 0.8571, 0.5217, 0.8571, 0.5217, 0.8571, 0.4783, 0.8571, 0.4783, 0.7143, 0.5217, 0.7143, 0.5217, 0.7143, 0.4783, 0.7143, 0.4783, 0.5714, 0.5217, 0.5714, 0.5217, 0.5714, 0.4783, 0.5714, 0.4783, 0.4286, 0.5217, 0.4286, 0.5217, 0.4286, 0.4783, 0.4286, 0.4783, 0.2857, 0.5217, 0.2857, 0.5217, 0.2857, 0.4783, 0.2857, 0.4783, 0.1429, 0.5217, 0.1429, 0.5652, 1.0, 0.5217, 1.0, 0.5217, 0.8571, 0.5652, 0.8571, 0.5652, 0.8571, 0.5217, 0.8571, 0.5217, 0.7143, 0.5652, 0.7143, 0.5652, 0.7143, 0.5217, 0.7143, 0.5217, 0.5714, 0.5652, 0.5714, 0.5652, 0.5714, 0.5217, 0.5714, 0.5217, 0.4286, 0.5652, 0.4286, 0.5652, 0.4286, 0.5217, 0.4286, 0.5217, 0.2857, 0.5652, 0.2857, 0.5652, 0.2857, 0.5217, 0.2857, 0.5217, 0.1429, 0.5652, 0.1429, 0.6087, 1.0, 0.5652, 1.0, 0.5652, 0.8571, 0.6087, 0.8571, 0.6087, 0.8571, 0.5652, 0.8571, 0.5652, 0.7143, 0.6087, 0.7143, 0.6087, 0.7143, 0.5652, 0.7143, 0.5652, 0.5714, 0.6087, 0.5714, 0.6087, 0.5714, 0.5652, 0.5714, 0.5652, 0.4286, 0.6087, 0.4286, 0.6087, 0.4286, 0.5652, 0.4286, 0.5652, 0.2857, 0.6087, 0.2857, 0.6087, 0.2857, 0.5652, 0.2857, 0.5652, 0.1429, 0.6087, 0.1429, 0.6522, 1.0, 0.6087, 1.0, 0.6087, 0.8571, 0.6522, 0.8571, 0.6522, 0.8571, 0.6087, 0.8571, 0.6087, 0.7143, 0.6522, 0.7143, 0.6522, 0.7143, 0.6087, 0.7143, 0.6087, 0.5714, 0.6522, 0.5714, 0.6522, 0.5714, 0.6087, 0.5714, 0.6087, 0.4286, 0.6522, 0.4286, 0.6522, 0.4286, 0.6087, 0.4286, 0.6087, 0.2857, 0.6522, 0.2857, 0.6522, 0.2857, 0.6087, 0.2857, 0.6087, 0.1429, 0.6522, 0.1429, 0.6957, 1.0, 0.6522, 1.0, 0.6522, 0.8571, 0.6957, 0.8571, 0.6957, 0.8571, 0.6522, 0.8571, 0.6522, 0.7143, 0.6957, 0.7143, 0.6957, 0.7143, 0.6522, 0.7143, 0.6522, 0.5714, 0.6957, 0.5714, 0.6957, 0.5714, 0.6522, 0.5714, 0.6522, 0.4286, 0.6957, 0.4286, 0.6957, 0.4286, 0.6522, 0.4286, 0.6522, 0.2857, 0.6957, 0.2857, 0.6957, 0.2857, 0.6522, 0.2857, 0.6522, 0.1429, 0.6957, 0.1429, 0.7391, 1.0, 0.6957, 1.0, 0.6957, 0.8571, 0.7391, 0.8571, 0.7391, 0.8571, 0.6957, 0.8571, 0.6957, 0.7143, 0.7391, 0.7143, 0.7391, 0.7143, 0.6957, 0.7143, 0.6957, 0.5714, 0.7391, 0.5714, 0.7391, 0.5714, 0.6957, 0.5714, 0.6957, 0.4286, 0.7391, 0.4286, 0.7391, 0.4286, 0.6957, 0.4286, 0.6957, 0.2857, 0.7391, 0.2857, 0.7391, 0.2857, 0.6957, 0.2857, 0.6957, 0.1429, 0.7391, 0.1429, 0.7826, 1.0, 0.7391, 1.0, 0.7391, 0.8571, 0.7826, 0.8571, 0.7826, 0.8571, 0.7391, 0.8571, 0.7391, 0.7143, 0.7826, 0.7143, 0.7826, 0.7143, 0.7391, 0.7143, 0.7391, 0.5714, 0.7826, 0.5714, 0.7826, 0.5714, 0.7391, 0.5714, 0.7391, 0.4286, 0.7826, 0.4286, 0.7826, 0.4286, 0.7391, 0.4286, 0.7391, 0.2857, 0.7826, 0.2857, 0.7826, 0.2857, 0.7391, 0.2857, 0.7391, 0.1429, 0.7826, 0.1429, 0.8261, 1.0, 0.7826, 1.0, 0.7826, 0.8571, 0.8261, 0.8571, 0.8261, 0.8571, 0.7826, 0.8571, 0.7826, 0.7143, 0.8261, 0.7143, 0.8261, 0.7143, 0.7826, 0.7143, 0.7826, 0.5714, 0.8261, 0.5714, 0.8261, 0.5714, 0.7826, 0.5714, 0.7826, 0.4286, 0.8261, 0.4286, 0.8261, 0.4286, 0.7826, 0.4286, 0.7826, 0.2857, 0.8261, 0.2857, 0.8261, 0.2857, 0.7826, 0.2857, 0.7826, 0.1429, 0.8261, 0.1429, 0.8696, 1.0, 0.8261, 1.0, 0.8261, 0.8571, 0.8696, 0.8571, 0.8696, 0.8571, 0.8261, 0.8571, 0.8261, 0.7143, 0.8696, 0.7143, 0.8696, 0.7143, 0.8261, 0.7143, 0.8261, 0.5714, 0.8696, 0.5714, 0.8696, 0.5714, 0.8261, 0.5714, 0.8261, 0.4286, 0.8696, 0.4286, 0.8696, 0.4286, 0.8261, 0.4286, 0.8261, 0.2857, 0.8696, 0.2857, 0.8696, 0.2857, 0.8261, 0.2857, 0.8261, 0.1429, 0.8696, 0.1429, 0.913, 1.0, 0.8696, 1.0, 0.8696, 0.8571, 0.913, 0.8571, 0.913, 0.8571, 0.8696, 0.8571, 0.8696, 0.7143, 0.913, 0.7143, 0.913, 0.7143, 0.8696, 0.7143, 0.8696, 0.5714, 0.913, 0.5714, 0.913, 0.5714, 0.8696, 0.5714, 0.8696, 0.4286, 0.913, 0.4286, 0.913, 0.4286, 0.8696, 0.4286, 0.8696, 0.2857, 0.913, 0.2857, 0.913, 0.2857, 0.8696, 0.2857, 0.8696, 0.1429, 0.913, 0.1429, 0.9565, 1.0, 0.913, 1.0, 0.913, 0.8571, 0.9565, 0.8571, 0.9565, 0.8571, 0.913, 0.8571, 0.913, 0.7143, 0.9565, 0.7143, 0.9565, 0.7143, 0.913, 0.7143, 0.913, 0.5714, 0.9565, 0.5714, 0.9565, 0.5714, 0.913, 0.5714, 0.913, 0.4286, 0.9565, 0.4286, 0.9565, 0.4286, 0.913, 0.4286, 0.913, 0.2857, 0.9565, 0.2857, 0.9565, 0.2857, 0.913, 0.2857, 0.913, 0.1429, 0.9565, 0.1429, 1.0, 1.0, 0.9565, 1.0, 0.9565, 0.8571, 1.0, 0.8571, 1.0, 0.8571, 0.9565, 0.8571, 0.9565, 0.7143, 1.0, 0.7143, 1.0, 0.7143, 0.9565, 0.7143, 0.9565, 0.5714, 1.0, 0.5714, 1.0, 0.5714, 0.9565, 0.5714, 0.9565, 0.4286, 1.0, 0.4286, 1.0, 0.4286, 0.9565, 0.4286, 0.9565, 0.2857, 1.0, 0.2857, 1.0, 0.2857, 0.9565, 0.2857, 0.9565, 0.1429, 1.0, 0.1429, 0.04348, 1.0, 0.0, 1.0, 0.0, 0.8571, 0.04348, 0.8571, 0.04348, 0.8571, 0.0, 0.8571, 0.0, 0.7143, 0.04348, 0.7143, 0.04348, 0.7143, 0.0, 0.7143, 0.0, 0.5714, 0.04348, 0.5714, 0.04348, 0.5714, 0.0, 0.5714, 0.0, 0.4286, 0.04348, 0.4286, 0.04348, 0.4286, 0.0, 0.4286, 0.0, 0.2857, 0.04348, 0.2857, 0.04348, 0.2857, 0.0, 0.2857, 0.0, 0.1429, 0.04348, 0.1429, 0.9565, 1.0, 1.0, 1.0, 1.0, 0.8571, 0.9565, 0.8571, 0.9565, 0.8571, 1.0, 0.8571, 1.0, 0.7143, 0.9565, 0.7143, 0.9565, 0.7143, 1.0, 0.7143, 1.0, 0.5714, 0.9565, 0.5714, 0.9565, 0.5714, 1.0, 0.5714, 1.0, 0.4286, 0.9565, 0.4286, 0.9565, 0.4286, 1.0, 0.4286, 1.0, 0.2857, 0.9565, 0.2857, 0.9565, 0.2857, 1.0, 0.2857, 1.0, 0.1429, 0.9565, 0.1429, 1.0, 1.0, 1.0, 1.0, 1.0, 0.8571, 1.0, 0.8571, 1.0, 0.8571, 1.0, 0.8571, 1.0, 0.7143, 1.0, 0.7143, 1.0, 0.7143, 1.0, 0.7143, 1.0, 0.5714, 1.0, 0.5714, 1.0, 0.5714, 1.0, 0.5714, 1.0, 0.4286, 1.0, 0.4286, 1.0, 0.4286, 1.0, 0.4286, 1.0, 0.2857, 1.0, 0.2857, 1.0, 0.2857, 1.0, 0.2857, 1.0, 0.1429, 1.0, 0.1429, 0.0, 0.0, 0.0, 0.0, 0.0, 0.1429, 0.0, 0.1429, 0.0, 0.1429, 0.0, 0.1429, 0.0, 0.2857, 0.0, 0.2857, 0.0, 0.2857, 0.0, 0.2857, 0.0, 0.4286, 0.0, 0.4286, 0.0, 0.4286, 0.0, 0.4286, 0.0, 0.5714, 0.0, 0.5714, 0.0, 0.5714, 0.0, 0.5714, 0.0, 0.7143, 0.0, 0.7143, 0.0, 0.7143, 0.0, 0.7143, 0.0, 0.8571, 0.0, 0.8571])
me_cube_002.materials.append(mat_material_001)
me_cube_002.use_remesh_preserve_volume = False
me_cube_002.use_remesh_preserve_attributes = False
me_cube_002.use_mirror_vertex_groups = False
me_cube_002.update()

# ---- objects
ob_cube_002 = bpy.data.objects.new('Cube.002', me_cube_002)

# ---- transforms, parenting, visibility, modifiers, constraints
ob_cube_002.location = (0.0, 0.0, 0.0)
ob_cube_002.lineart.crease_threshold = 0.0
_m = ob_cube_002.modifiers.new('Subsurf', 'SUBSURF')
_m.uv_smooth = 'PRESERVE_CORNERS'
_m.quality = 2
_m.subdivision_type = 'SIMPLE'
_m.levels = 2
_m.show_only_control_edges = False

# ---- collection membership
col_collection_1_001.objects.link(ob_cube_002)

# ---- scene / render settings (as saved in the file)
scene.frame_start = 1; scene.frame_end = 250; scene.frame_set(1)
scene.render.engine = 'BLENDER_EEVEE_NEXT'
scene.render.image_settings.exr_codec = 'NONE'
scene.render.resolution_percentage = 50
scene.render.dither_intensity = 0.0
scene.render.simplify_subdivision_render = 0
scene.render.simplify_child_particles_render = 0.0
scene.cycles.use_denoising = False
scene.cycles.samples = 128
scene.cycles.sampling_pattern = 'TABULATED_SOBOL'
scene.cycles.use_adaptive_sampling = False
scene.cycles.use_light_tree = False
scene.cycles.blur_glossy = 0.0
scene.cycles.sample_clamp_indirect = 0.0
scene.view_settings.view_transform = 'Standard'
bpy.context.view_layer.update()

# ---- added for rendering (the .blend has no active camera and no usable light): camera, sun + grey world if the file has none
cam_auto = bpy.data.cameras.new('AutoCamera')
cam_auto.lens = 50.0
cam_auto.sensor_width = 36.0
cam_auto.clip_end = 1084.05
ob_auto_camera = bpy.data.objects.new('AutoCamera', cam_auto)
scene.collection.objects.link(ob_auto_camera)
ob_auto_camera.location = (61.7693, -74.4364, 49.4154)
ob_auto_camera.rotation_euler = (1.09748, -7.21219e-08, 0.694738)
scene.camera = ob_auto_camera
light_auto_sun = bpy.data.lights.new('AutoSun', 'SUN')
light_auto_sun.energy = 3.0
light_auto_sun.angle = 0.0523599
ob_auto_sun = bpy.data.objects.new('AutoSun', light_auto_sun)
scene.collection.objects.link(ob_auto_sun)
ob_auto_sun.rotation_euler = (0.872665, 0.174533, 0.523599)
if scene.world is None:
    world_auto = bpy.data.worlds.new('AutoWorld')
    world_auto.color = (0.3, 0.3, 0.3)
    scene.world = world_auto
bpy.context.view_layer.update()
